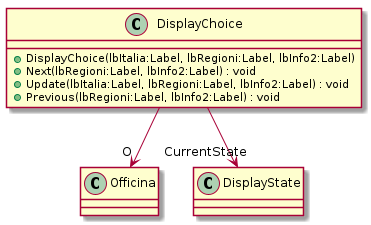

The diagram above was rendered by PlantUML. Its source (embedded in the PNG):
@startuml
class DisplayChoice {
    + DisplayChoice(lbItalia:Label, lbRegioni:Label, lbInfo2:Label)
    + Next(lbRegioni:Label, lbInfo2:Label) : void
    + Update(lbItalia:Label, lbRegioni:Label, lbInfo2:Label) : void
    + Previous(lbRegioni:Label, lbInfo2:Label) : void
}
DisplayChoice --> "O" Officina
DisplayChoice --> "CurrentState" DisplayState
@enduml